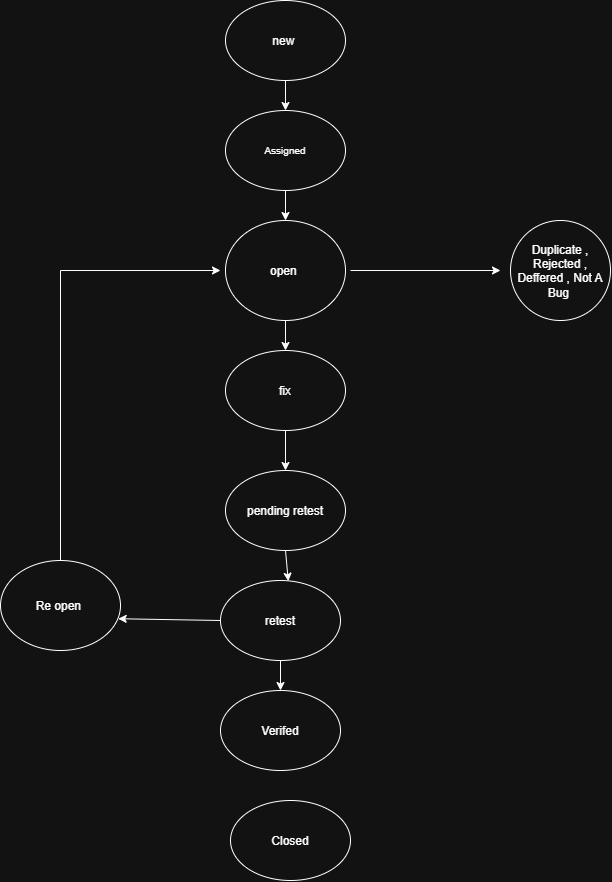

The diagram above was exported from draw.io. Its source (the exported page's mxGraphModel, read from the mxfile embedded in the PNG):
<mxGraphModel dx="1374" dy="921" grid="1" gridSize="10" guides="1" tooltips="1" connect="1" arrows="1" fold="1" page="1" pageScale="1" pageWidth="850" pageHeight="1100" math="0" shadow="0">
  <root>
    <mxCell id="0" />
    <mxCell id="1" parent="0" />
    <mxCell id="DoJc6YD103VpsKnjMr0_-3" parent="1" style="ellipse;whiteSpace=wrap;html=1;shapeInside=1;" value="new&amp;nbsp;" vertex="1">
      <mxGeometry height="80" width="120" x="365" y="10" as="geometry" />
    </mxCell>
    <mxCell id="DoJc6YD103VpsKnjMr0_-4" parent="1" style="ellipse;whiteSpace=wrap;html=1;shapeInside=1;" value="&lt;font size=&quot;1&quot;&gt;Assigned&lt;/font&gt;" vertex="1">
      <mxGeometry height="80" width="120" x="365" y="120" as="geometry" />
    </mxCell>
    <mxCell id="DoJc6YD103VpsKnjMr0_-5" parent="1" style="ellipse;whiteSpace=wrap;html=1;shapeInside=1;" value="open&amp;nbsp;" vertex="1">
      <mxGeometry height="100" width="120" x="365" y="230" as="geometry" />
    </mxCell>
    <mxCell id="DoJc6YD103VpsKnjMr0_-6" parent="1" style="ellipse;whiteSpace=wrap;html=1;shapeInside=1;" value="fix" vertex="1">
      <mxGeometry height="80" width="120" x="365" y="360" as="geometry" />
    </mxCell>
    <mxCell id="DoJc6YD103VpsKnjMr0_-7" parent="1" style="ellipse;whiteSpace=wrap;html=1;shapeInside=1;" value="pending retest" vertex="1">
      <mxGeometry height="80" width="120" x="365" y="480" as="geometry" />
    </mxCell>
    <mxCell id="DoJc6YD103VpsKnjMr0_-8" parent="1" style="ellipse;whiteSpace=wrap;html=1;shapeInside=1;" value="retest" vertex="1">
      <mxGeometry height="80" width="120" x="360" y="590" as="geometry" />
    </mxCell>
    <mxCell id="DoJc6YD103VpsKnjMr0_-9" parent="1" style="ellipse;whiteSpace=wrap;html=1;shapeInside=1;" value="Re open&amp;nbsp;" vertex="1">
      <mxGeometry height="90" width="120" x="140" y="570" as="geometry" />
    </mxCell>
    <mxCell id="DoJc6YD103VpsKnjMr0_-12" edge="1" parent="1" source="DoJc6YD103VpsKnjMr0_-8" style="endArrow=classic;html=1;rounded=0;entryX=0.981;entryY=0.647;entryDx=0;entryDy=0;entryPerimeter=0;exitX=0;exitY=0.5;exitDx=0;exitDy=0;" target="DoJc6YD103VpsKnjMr0_-9" value="">
      <mxGeometry height="50" relative="1" width="50" as="geometry">
        <mxPoint x="410" y="720" as="sourcePoint" />
        <mxPoint x="460" y="670" as="targetPoint" />
      </mxGeometry>
    </mxCell>
    <mxCell id="DoJc6YD103VpsKnjMr0_-13" edge="1" parent="1" source="DoJc6YD103VpsKnjMr0_-9" style="endArrow=none;html=1;rounded=0;exitX=0.5;exitY=0;exitDx=0;exitDy=0;" value="">
      <mxGeometry height="50" relative="1" width="50" as="geometry">
        <mxPoint x="410" y="570" as="sourcePoint" />
        <mxPoint x="200" y="280" as="targetPoint" />
      </mxGeometry>
    </mxCell>
    <mxCell id="DoJc6YD103VpsKnjMr0_-14" edge="1" parent="1" style="endArrow=classic;html=1;rounded=0;" value="">
      <mxGeometry height="50" relative="1" width="50" as="geometry">
        <mxPoint x="200" y="280" as="sourcePoint" />
        <mxPoint x="360" y="280" as="targetPoint" />
      </mxGeometry>
    </mxCell>
    <mxCell id="DoJc6YD103VpsKnjMr0_-15" edge="1" parent="1" style="endArrow=classic;html=1;rounded=0;" value="">
      <mxGeometry height="50" relative="1" width="50" as="geometry">
        <mxPoint x="490" y="280" as="sourcePoint" />
        <mxPoint x="640" y="280" as="targetPoint" />
      </mxGeometry>
    </mxCell>
    <mxCell id="DoJc6YD103VpsKnjMr0_-16" parent="1" style="ellipse;whiteSpace=wrap;html=1;shapeInside=1;aspect=fixed;" value="Duplicate , Rejected , Deffered , Not A Bug&amp;nbsp;" vertex="1">
      <mxGeometry height="100" width="100" x="650" y="230" as="geometry" />
    </mxCell>
    <mxCell id="DoJc6YD103VpsKnjMr0_-17" parent="1" style="ellipse;whiteSpace=wrap;html=1;shapeInside=1;" value="Verifed" vertex="1">
      <mxGeometry height="80" width="120" x="360" y="700" as="geometry" />
    </mxCell>
    <mxCell id="DoJc6YD103VpsKnjMr0_-18" parent="1" style="ellipse;whiteSpace=wrap;html=1;shapeInside=1;" value="Closed" vertex="1">
      <mxGeometry height="80" width="120" x="370" y="810" as="geometry" />
    </mxCell>
    <mxCell id="DoJc6YD103VpsKnjMr0_-19" edge="1" parent="1" source="DoJc6YD103VpsKnjMr0_-3" style="endArrow=classic;html=1;rounded=0;exitX=0.5;exitY=1;exitDx=0;exitDy=0;entryX=0.5;entryY=0;entryDx=0;entryDy=0;" target="DoJc6YD103VpsKnjMr0_-4" value="">
      <mxGeometry height="50" relative="1" width="50" as="geometry">
        <mxPoint x="380" y="140" as="sourcePoint" />
        <mxPoint x="430" y="90" as="targetPoint" />
      </mxGeometry>
    </mxCell>
    <mxCell id="DoJc6YD103VpsKnjMr0_-20" edge="1" parent="1" source="DoJc6YD103VpsKnjMr0_-4" style="endArrow=classic;html=1;rounded=0;exitX=0.5;exitY=1;exitDx=0;exitDy=0;entryX=0.5;entryY=0;entryDx=0;entryDy=0;" target="DoJc6YD103VpsKnjMr0_-5" value="">
      <mxGeometry height="50" relative="1" width="50" as="geometry">
        <mxPoint x="390" y="240" as="sourcePoint" />
        <mxPoint x="440" y="190" as="targetPoint" />
      </mxGeometry>
    </mxCell>
    <mxCell id="DoJc6YD103VpsKnjMr0_-21" edge="1" parent="1" source="DoJc6YD103VpsKnjMr0_-5" style="endArrow=classic;html=1;rounded=0;exitX=0.5;exitY=1;exitDx=0;exitDy=0;entryX=0.5;entryY=0;entryDx=0;entryDy=0;" target="DoJc6YD103VpsKnjMr0_-6" value="">
      <mxGeometry height="50" relative="1" width="50" as="geometry">
        <mxPoint x="390" y="420" as="sourcePoint" />
        <mxPoint x="440" y="370" as="targetPoint" />
      </mxGeometry>
    </mxCell>
    <mxCell id="DoJc6YD103VpsKnjMr0_-22" edge="1" parent="1" source="DoJc6YD103VpsKnjMr0_-6" style="endArrow=classic;html=1;rounded=0;exitX=0.5;exitY=1;exitDx=0;exitDy=0;entryX=0.5;entryY=0;entryDx=0;entryDy=0;" target="DoJc6YD103VpsKnjMr0_-7" value="">
      <mxGeometry height="50" relative="1" width="50" as="geometry">
        <mxPoint x="390" y="420" as="sourcePoint" />
        <mxPoint x="440" y="370" as="targetPoint" />
      </mxGeometry>
    </mxCell>
    <mxCell id="DoJc6YD103VpsKnjMr0_-26" edge="1" parent="1" source="DoJc6YD103VpsKnjMr0_-7" style="endArrow=classic;html=1;rounded=0;exitX=0.5;exitY=1;exitDx=0;exitDy=0;entryX=0.565;entryY=0.009;entryDx=0;entryDy=0;entryPerimeter=0;" target="DoJc6YD103VpsKnjMr0_-8" value="">
      <mxGeometry height="50" relative="1" width="50" as="geometry">
        <mxPoint x="390" y="560" as="sourcePoint" />
        <mxPoint x="440" y="510" as="targetPoint" />
      </mxGeometry>
    </mxCell>
    <mxCell id="DoJc6YD103VpsKnjMr0_-29" edge="1" parent="1" source="DoJc6YD103VpsKnjMr0_-8" style="endArrow=classic;html=1;rounded=0;exitX=0.5;exitY=1;exitDx=0;exitDy=0;" target="DoJc6YD103VpsKnjMr0_-17" value="">
      <mxGeometry height="50" relative="1" width="50" as="geometry">
        <mxPoint x="300" y="780" as="sourcePoint" />
        <mxPoint x="350" y="730" as="targetPoint" />
      </mxGeometry>
    </mxCell>
  </root>
</mxGraphModel>